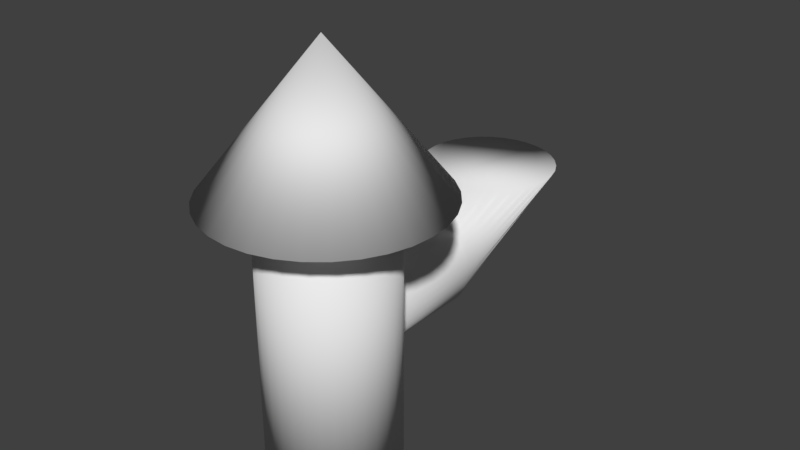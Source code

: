 # Source: tower.blend  (saved by Blender 2.79.0; exported with 4.5.12 LTS)
import bpy
from mathutils import Matrix  # noqa: F401  (used for matrix-valued properties, if any)

bpy.ops.wm.read_factory_settings(use_empty=True)
scene = bpy.context.scene
scene.name = 'Scene'

# ---- collections
col_collection_1 = bpy.data.collections.new('Collection 1'); scene.collection.children.link(col_collection_1)

# ---- world
world_world = bpy.data.worlds.new('World'); scene.world = world_world
world_world.color = (0.05088, 0.05088, 0.05088)
world_world.use_sun_shadow = False
world_world.sun_shadow_jitter_overblur = 0.0
world_world.cycles.sampling_method = 'MANUAL'

# ---- meshes
me_cone = bpy.data.meshes.new('Cone')
me_cone.from_pydata([(-3.839e-08, 1.333, -1.0), (0.2601, 1.308, -1.0), (0.5103, 1.232, -1.0), (0.7408, 1.109, -1.0), (0.9429, 0.9429, -1.0), (1.109, 0.7408, -1.0), (1.232, 0.5103, -1.0), (1.308, 0.2601, -1.0), (1.333, 8.527e-09, -1.0), (1.308, -0.2601, -1.0), (1.232, -0.5103, -1.0), (1.109, -0.7408, -1.0), (0.9429, -0.9429, -1.0), (0.7408, -1.109, -1.0), (0.5103, -1.232, -1.0), (0.2601, -1.308, -1.0), (-4.729e-07, -1.333, -1.0), (-0.2601, -1.308, -1.0), (-0.5103, -1.232, -1.0), (-0.7408, -1.109, -1.0), (-0.9429, -0.9429, -1.0), (-1.109, -0.7408, -1.0), (-1.232, -0.5103, -1.0), (-3.839e-08, -9.215e-08, 1.0), (-1.308, -0.2601, -1.0), (-1.333, 1.195e-06, -1.0), (-1.308, 0.2601, -1.0), (-1.232, 0.5103, -1.0), (-1.109, 0.7408, -1.0), (-0.9429, 0.9429, -1.0), (-0.7408, 1.109, -1.0), (-0.5103, 1.232, -1.0), (-0.2601, 1.308, -1.0), (-2.022e-08, 0.767, -4.819), (-2.022e-08, 0.767, -0.7774), (0.1496, 0.7523, -4.819), (0.1496, 0.7523, -0.7774), (0.2935, 0.7086, -4.819), (0.2935, 0.7086, -0.7774), (0.4261, 0.6377, -4.819), (0.4261, 0.6377, -0.7774), (0.5424, 0.5424, -4.819), (0.5424, 0.5424, -0.7774), (0.6377, 0.4261, -4.819), (0.6377, 0.4261, -0.7774), (0.7086, 0.2935, -4.819), (0.7086, 0.2935, -0.7774), (0.7523, 0.1496, -4.819), (0.7523, 0.1496, -0.7774), (0.767, -7.106e-08, -4.819), (0.767, -7.106e-08, -0.7774), (0.7523, -0.1496, -4.819), (0.7523, -0.1496, -0.7774), (0.7086, -0.2935, -4.819), (0.7086, -0.2935, -0.7774), (0.6377, -0.4261, -4.819), (0.6377, -0.4261, -0.7774), (0.5424, -0.5424, -4.819), (0.5424, -0.5424, -0.7774), (0.4261, -0.6377, -4.819), (0.4261, -0.6377, -0.7774), (0.2935, -0.7086, -4.819), (0.2935, -0.7086, -0.7774), (0.1496, -0.7523, -4.819), (0.1496, -0.7523, -0.7774), (-2.701e-07, -0.767, -4.819), (-2.701e-07, -0.767, -0.7774), (-0.1496, -0.7523, -4.819), (-0.1496, -0.7523, -0.7774), (-0.2935, -0.7086, -4.819), (-0.2935, -0.7086, -0.7774), (-0.4261, -0.6377, -4.819), (-0.4261, -0.6377, -0.7774), (-0.5424, -0.5424, -4.819), (-0.5424, -0.5424, -0.7774), (-0.6377, -0.4261, -4.819), (-0.6377, -0.4261, -0.7774), (-0.7086, -0.2935, -4.819), (-0.7086, -0.2935, -0.7774), (-0.7523, -0.1496, -4.819), (-0.7523, -0.1496, -0.7774), (-0.767, 6.117e-07, -4.819), (-0.767, 6.117e-07, -0.7774), (-0.7523, 0.1496, -4.819), (-0.7523, 0.1496, -0.7774), (-0.7086, 0.2935, -4.819), (-0.7086, 0.2935, -0.7774), (-0.6377, 0.4261, -4.819), (-0.6377, 0.4261, -0.7774), (-0.5424, 0.5424, -4.819), (-0.5424, 0.5424, -0.7774), (-0.4261, 0.6377, -4.819), (-0.4261, 0.6377, -0.7774), (-0.2935, 0.7086, -4.819), (-0.2935, 0.7086, -0.7774), (-0.1496, 0.7523, -4.819), (-0.1496, 0.7523, -0.7774), (-0.03362, 1.996, -2.373), (-0.03362, 0.2605, -2.373), (0.02857, 1.996, -2.384), (0.02857, 0.2605, -2.384), (0.08838, 1.996, -2.417), (0.08838, 0.2605, -2.417), (0.1435, 1.996, -2.47), (0.1435, 0.2605, -2.47), (0.1918, 1.996, -2.541), (0.1918, 0.2605, -2.541), (0.2314, 1.996, -2.628), (0.2314, 0.2605, -2.628), (0.2609, 1.996, -2.727), (0.2609, 0.2605, -2.727), (0.279, 1.996, -2.835), (0.279, 0.2605, -2.835), (0.2852, 1.996, -2.947), (0.2852, 0.2605, -2.947), (0.279, 1.996, -3.059), (0.279, 0.2605, -3.059), (0.2609, 1.996, -3.167), (0.2609, 0.2605, -3.167), (0.2314, 1.996, -3.266), (0.2314, 0.2605, -3.266), (0.1918, 1.996, -3.353), (0.1918, 0.2605, -3.353), (0.1435, 1.996, -3.424), (0.1435, 0.2605, -3.424), (0.08838, 1.996, -3.477), (0.08838, 0.2605, -3.477), (0.02857, 1.996, -3.51), (0.02857, 0.2605, -3.51), (-0.03362, 1.996, -3.521), (-0.03362, 0.2605, -3.521), (-0.09581, 1.996, -3.51), (-0.09581, 0.2605, -3.51), (-0.1556, 1.996, -3.477), (-0.1556, 0.2605, -3.477), (-0.2107, 1.996, -3.424), (-0.2107, 0.2605, -3.424), (-0.259, 1.996, -3.353), (-0.259, 0.2605, -3.353), (-0.2987, 1.996, -3.266), (-0.2987, 0.2605, -3.266), (-0.3281, 1.996, -3.167), (-0.3281, 0.2605, -3.167), (-0.3463, 1.996, -3.059), (-0.3463, 0.2605, -3.059), (-0.3524, 1.996, -2.947), (-0.3524, 0.2605, -2.947), (-0.3463, 1.996, -2.835), (-0.3463, 0.2605, -2.835), (-0.3281, 1.996, -2.727), (-0.3281, 0.2605, -2.727), (-0.2987, 1.996, -2.628), (-0.2987, 0.2605, -2.628), (-0.259, 1.996, -2.541), (-0.259, 0.2605, -2.541), (-0.2107, 1.996, -2.47), (-0.2107, 0.2605, -2.47), (-0.1556, 1.996, -2.417), (-0.1556, 0.2605, -2.417), (-0.09581, 1.996, -2.384), (-0.09581, 0.2605, -2.384), (-0.03362, 1.996, -1.717), (0.1219, 2.012, -1.717), (0.2714, 2.057, -1.717), (0.4091, 2.131, -1.717), (0.5299, 2.23, -1.717), (0.629, 2.351, -1.717), (0.7027, 2.488, -1.717), (0.748, 2.638, -1.717), (0.7633, 2.793, -1.717), (0.748, 2.949, -1.717), (0.7027, 3.098, -1.717), (0.629, 3.236, -1.717), (0.5299, 3.357, -1.717), (0.4091, 3.456, -1.717), (0.2714, 3.53, -1.717), (0.1219, 3.575, -1.717), (-0.03362, 3.59, -1.717), (-0.1891, 3.575, -1.717), (-0.3386, 3.53, -1.717), (-0.4764, 3.456, -1.717), (-0.5972, 3.357, -1.717), (-0.6963, 3.236, -1.717), (-0.7699, 3.098, -1.717), (-0.8153, 2.949, -1.717), (-0.8306, 2.793, -1.717), (-0.8153, 2.638, -1.717), (-0.7699, 2.488, -1.717), (-0.6963, 2.351, -1.717), (-0.5971, 2.23, -1.717), (-0.4764, 2.131, -1.717), (-0.3386, 2.057, -1.717), (-0.1891, 2.012, -1.717)], [], [(0, 23, 1), (1, 23, 2), (2, 23, 3), (3, 23, 4), (4, 23, 5), (5, 23, 6), (6, 23, 7), (7, 23, 8), (8, 23, 9), (9, 23, 10), (10, 23, 11), (11, 23, 12), (12, 23, 13), (13, 23, 14), (14, 23, 15), (15, 23, 16), (16, 23, 17), (17, 23, 18), (18, 23, 19), (19, 23, 20), (20, 23, 21), (21, 23, 22), (22, 23, 24), (24, 23, 25), (25, 23, 26), (26, 23, 27), (27, 23, 28), (28, 23, 29), (29, 23, 30), (30, 23, 31), (31, 23, 32), (32, 23, 0), (0, 1, 2, 3, 4, 5, 6, 7, 8, 9, 10, 11, 12, 13, 14, 15, 16, 17, 18, 19, 20, 21, 22, 24, 25, 26, 27, 28, 29, 30, 31, 32), (33, 34, 36, 35), (35, 36, 38, 37), (37, 38, 40, 39), (39, 40, 42, 41), (41, 42, 44, 43), (43, 44, 46, 45), (45, 46, 48, 47), (47, 48, 50, 49), (49, 50, 52, 51), (51, 52, 54, 53), (53, 54, 56, 55), (55, 56, 58, 57), (57, 58, 60, 59), (59, 60, 62, 61), (61, 62, 64, 63), (63, 64, 66, 65), (65, 66, 68, 67), (67, 68, 70, 69), (69, 70, 72, 71), (71, 72, 74, 73), (73, 74, 76, 75), (75, 76, 78, 77), (77, 78, 80, 79), (79, 80, 82, 81), (81, 82, 84, 83), (83, 84, 86, 85), (85, 86, 88, 87), (87, 88, 90, 89), (89, 90, 92, 91), (91, 92, 94, 93), (36, 34, 96, 94, 92, 90, 88, 86, 84, 82, 80, 78, 76, 74, 72, 70, 68, 66, 64, 62, 60, 58, 56, 54, 52, 50, 48, 46, 44, 42, 40, 38), (93, 94, 96, 95), (95, 96, 34, 33), (33, 35, 37, 39, 41, 43, 45, 47, 49, 51, 53, 55, 57, 59, 61, 63, 65, 67, 69, 71, 73, 75, 77, 79, 81, 83, 85, 87, 89, 91, 93, 95), (97, 98, 100, 99), (99, 100, 102, 101), (101, 102, 104, 103), (103, 104, 106, 105), (105, 106, 108, 107), (107, 108, 110, 109), (109, 110, 112, 111), (111, 112, 114, 113), (113, 114, 116, 115), (115, 116, 118, 117), (117, 118, 120, 119), (119, 120, 122, 121), (121, 122, 124, 123), (123, 124, 126, 125), (125, 126, 128, 127), (127, 128, 130, 129), (129, 130, 132, 131), (131, 132, 134, 133), (133, 134, 136, 135), (135, 136, 138, 137), (137, 138, 140, 139), (139, 140, 142, 141), (141, 142, 144, 143), (143, 144, 146, 145), (145, 146, 148, 147), (147, 148, 150, 149), (149, 150, 152, 151), (151, 152, 154, 153), (153, 154, 156, 155), (155, 156, 158, 157), (100, 98, 160, 158, 156, 154, 152, 150, 148, 146, 144, 142, 140, 138, 136, 134, 132, 130, 128, 126, 124, 122, 120, 118, 116, 114, 112, 110, 108, 106, 104, 102), (157, 158, 160, 159), (159, 160, 98, 97), (99, 101, 163, 162), (161, 162, 163, 164, 165, 166, 167, 168, 169, 170, 171, 172, 173, 174, 175, 176, 177, 178, 179, 180, 181, 182, 183, 184, 185, 186, 187, 188, 189, 190, 191, 192), (117, 119, 172, 171), (135, 137, 181, 180), (153, 155, 190, 189), (109, 111, 168, 167), (127, 129, 177, 176), (145, 147, 186, 185), (101, 103, 164, 163), (119, 121, 173, 172), (137, 139, 182, 181), (155, 157, 191, 190), (111, 113, 169, 168), (129, 131, 178, 177), (147, 149, 187, 186), (103, 105, 165, 164), (121, 123, 174, 173), (139, 141, 183, 182), (157, 159, 192, 191), (113, 115, 170, 169), (131, 133, 179, 178), (149, 151, 188, 187), (105, 107, 166, 165), (123, 125, 175, 174), (141, 143, 184, 183), (97, 99, 162, 161), (159, 97, 161, 192), (115, 117, 171, 170), (133, 135, 180, 179), (151, 153, 189, 188), (107, 109, 167, 166), (125, 127, 176, 175), (143, 145, 185, 184)])
me_cone.polygons.foreach_set('use_smooth', [True] * 133)
_uv = me_cone.uv_layers.new(name='UVMap')
_uv.uv.foreach_set('vector', [0.8948, 0.5965, 0.6642, 0.5815, 0.8948, 0.5666, 0.8948, 0.5666, 0.6642, 0.5815, 0.8948, 0.5372, 0.8948, 0.5372, 0.6642, 0.5815, 0.8948, 0.5095, 0.8948, 0.5095, 0.6642, 0.5815, 0.8948, 0.4846, 0.8948, 0.4846, 0.6642, 0.5815, 0.8948, 0.4634, 0.2752, 0.8947, 0.3694, 0.6733, 0.3007, 0.8936, 0.3007, 0.8936, 0.3694, 0.6733, 0.3288, 0.8929, 0.3288, 0.8929, 0.3694, 0.6733, 0.3585, 0.8926, 0.3585, 0.8926, 0.3694, 0.6733, 0.3886, 0.8926, 0.3886, 0.8926, 0.3694, 0.6733, 0.418, 0.8929, 0.418, 0.8929, 0.3694, 0.6733, 0.4456, 0.8936, 0.4456, 0.8936, 0.3694, 0.6733, 0.4702, 0.8947, 0.2752, 0.5639, 0.4859, 0.4141, 0.2944, 0.574, 0.2944, 0.574, 0.4859, 0.4141, 0.3169, 0.5858, 0.3169, 0.5858, 0.4859, 0.4141, 0.3417, 0.5988, 0.3417, 0.5988, 0.4859, 0.4141, 0.368, 0.6124, 0.368, 0.6124, 0.4859, 0.4141, 0.3947, 0.6263, 0.3947, 0.6263, 0.4859, 0.4141, 0.4208, 0.6398, 0.4208, 0.6398, 0.4859, 0.4141, 0.4453, 0.6525, 0.4453, 0.6525, 0.4859, 0.4141, 0.4673, 0.6638, 0.4673, 0.6638, 0.4859, 0.4141, 0.4859, 0.6733, 0.6642, 0.9182, 0.7524, 0.6997, 0.6903, 0.9168, 0.6903, 0.9168, 0.7524, 0.6997, 0.7188, 0.9159, 0.7188, 0.9159, 0.7524, 0.6997, 0.7487, 0.9154, 0.7487, 0.9154, 0.7524, 0.6997, 0.7788, 0.9154, 0.7788, 0.9154, 0.7524, 0.6997, 0.8079, 0.9159, 0.8079, 0.9159, 0.7524, 0.6997, 0.8349, 0.9168, 0.8349, 0.9168, 0.7524, 0.6997, 0.8588, 0.9182, 0.8948, 0.6997, 0.6642, 0.5815, 0.8948, 0.6785, 0.8948, 0.6785, 0.6642, 0.5815, 0.8948, 0.6536, 0.8948, 0.6536, 0.6642, 0.5815, 0.8948, 0.6259, 0.8948, 0.6259, 0.6642, 0.5815, 0.8948, 0.5965, 0.00588, 0.1964, 4.124e-08, 0.1671, 0.0, 0.1371, 0.00588, 0.1077, 0.01742, 0.08005, 0.03416, 0.05514, 0.05548, 0.03395, 0.08054, 0.01731, 0.1084, 0.005845, 0.1379, 1.366e-08, 0.1681, 0.0, 0.1977, 0.005844, 0.2255, 0.01731, 0.2506, 0.03395, 0.2719, 0.05514, 0.2886, 0.08005, 0.3002, 0.1077, 0.306, 0.1371, 0.306, 0.1671, 0.3002, 0.1964, 0.2886, 0.2241, 0.2719, 0.249, 0.2506, 0.2702, 0.2255, 0.2869, 0.1977, 0.2983, 0.1681, 0.3042, 0.1379, 0.3042, 0.1084, 0.2983, 0.08054, 0.2869, 0.05548, 0.2702, 0.03416, 0.249, 0.01742, 0.2241, 0.5506, 0.4054, 0.5506, 0.8686, 0.5333, 0.8686, 0.5333, 0.4054, 0.5333, 0.4054, 0.5333, 0.8686, 0.5163, 0.8686, 0.5163, 0.4054, 0.5163, 0.4054, 0.5163, 0.8686, 0.5003, 0.8686, 0.5003, 0.4054, 0.5003, 0.4054, 0.5003, 0.8686, 0.4859, 0.8686, 0.4859, 0.4054, 0.2498, 0.3042, 0.2498, 0.7665, 0.2372, 0.7672, 0.2372, 0.3049, 0.2372, 0.3049, 0.2372, 0.7672, 0.2225, 0.7678, 0.2225, 0.3055, 0.2225, 0.3055, 0.2225, 0.7678, 0.2064, 0.7682, 0.2064, 0.3059, 0.2064, 0.3059, 0.2064, 0.7682, 0.1893, 0.7684, 0.1893, 0.3061, 0.1893, 0.3061, 0.1893, 0.7684, 0.1719, 0.7684, 0.1719, 0.306, 0.1719, 0.306, 0.1719, 0.7684, 0.155, 0.7681, 0.155, 0.3058, 0.155, 0.3058, 0.155, 0.7681, 0.1392, 0.7677, 0.1392, 0.3054, 0.1392, 0.3054, 0.1392, 0.7677, 0.125, 0.7671, 0.125, 0.3047, 0.7888, 0.0001712, 0.7888, 0.4634, 0.7763, 0.4633, 0.7763, 0.0001043, 0.7763, 0.0001043, 0.7763, 0.4633, 0.7617, 0.4633, 0.7617, 5.219e-05, 0.7617, 5.219e-05, 0.7617, 0.4633, 0.7456, 0.4633, 0.7456, 1.7e-05, 0.7456, 1.7e-05, 0.7456, 0.4633, 0.7285, 0.4632, 0.7285, 0.0, 0.7285, 0.0, 0.7285, 0.4632, 0.7112, 0.4632, 0.7112, 1.913e-06, 0.7112, 1.913e-06, 0.7112, 0.4632, 0.6943, 0.4633, 0.6943, 2.262e-05, 0.6943, 2.262e-05, 0.6943, 0.4633, 0.6784, 0.4633, 0.6784, 6.137e-05, 0.6784, 6.137e-05, 0.6784, 0.4633, 0.6642, 0.4634, 0.6642, 0.0001166, 1.375e-08, 0.7681, 0.0, 0.3065, 0.01304, 0.3055, 0.01304, 0.7672, 0.01304, 0.7672, 0.01304, 0.3055, 0.02806, 0.3048, 0.02806, 0.7664, 0.02806, 0.7664, 0.02806, 0.3048, 0.04449, 0.3044, 0.04449, 0.766, 0.04449, 0.766, 0.04449, 0.3044, 0.06168, 0.3042, 0.06168, 0.7658, 0.06168, 0.7658, 0.06168, 0.3042, 0.07898, 0.3043, 0.07898, 0.7659, 0.07898, 0.7659, 0.07898, 0.3043, 0.09572, 0.3046, 0.09572, 0.7663, 0.09572, 0.7663, 0.09572, 0.3046, 0.1113, 0.3053, 0.1113, 0.7669, 0.1113, 0.7669, 0.1113, 0.3053, 0.125, 0.3061, 0.125, 0.7678, 0.6103, 0.4054, 0.6103, 0.8686, 0.5981, 0.8686, 0.5981, 0.4054, 0.5981, 0.4054, 0.5981, 0.8686, 0.5837, 0.8686, 0.5837, 0.4054, 0.9549, 0.221, 0.9615, 0.2369, 0.9649, 0.2538, 0.9649, 0.2711, 0.9615, 0.288, 0.9549, 0.3039, 0.9452, 0.3182, 0.933, 0.3304, 0.9186, 0.34, 0.9025, 0.3466, 0.8855, 0.3499, 0.8682, 0.3499, 0.8512, 0.3466, 0.8352, 0.34, 0.8208, 0.3304, 0.8085, 0.3182, 0.7989, 0.3039, 0.7922, 0.288, 0.7888, 0.2711, 0.7888, 0.2538, 0.7922, 0.2369, 0.7989, 0.221, 0.8085, 0.2067, 0.8208, 0.1945, 0.8352, 0.1849, 0.8512, 0.1783, 0.8682, 0.175, 0.8855, 0.175, 0.9025, 0.1783, 0.9186, 0.1849, 0.933, 0.1945, 0.9452, 0.2067, 0.5837, 0.4054, 0.5837, 0.8686, 0.5676, 0.8686, 0.5676, 0.4054, 0.5676, 0.4054, 0.5676, 0.8686, 0.5506, 0.8686, 0.5506, 0.4054, 0.9649, 0.0961, 0.9615, 0.113, 0.9549, 0.1289, 0.9452, 0.1432, 0.933, 0.1554, 0.9186, 0.165, 0.9025, 0.1716, 0.8855, 0.175, 0.8682, 0.175, 0.8512, 0.1716, 0.8352, 0.165, 0.8208, 0.1554, 0.8085, 0.1432, 0.7989, 0.1289, 0.7922, 0.113, 0.7888, 0.0961, 0.7888, 0.07886, 0.7922, 0.06196, 0.7989, 0.04604, 0.8085, 0.03171, 0.8208, 0.01953, 0.8352, 0.009956, 0.8512, 0.003362, 0.8682, 1.366e-08, 0.8855, 0.0, 0.9025, 0.003362, 0.9186, 0.009956, 0.933, 0.01953, 0.9452, 0.03171, 0.9549, 0.04604, 0.9615, 0.06196, 0.9649, 0.07886, 0.6308, 0.4054, 0.6308, 0.6043, 0.6236, 0.6043, 0.6236, 0.4054, 0.6236, 0.4054, 0.6236, 0.6043, 0.6167, 0.6043, 0.6167, 0.4054, 0.6167, 0.4054, 0.6167, 0.6043, 0.6103, 0.6043, 0.6103, 0.4054, 0.595, 0.1793, 0.6642, 0.3654, 0.6566, 0.3677, 0.5875, 0.1816, 0.5875, 0.1816, 0.6566, 0.3677, 0.6474, 0.3707, 0.5782, 0.1846, 0.5782, 0.1846, 0.6474, 0.3707, 0.6368, 0.3743, 0.5676, 0.1882, 0.5676, 0.1882, 0.6368, 0.3743, 0.6252, 0.3783, 0.5561, 0.1922, 0.5561, 0.1922, 0.6252, 0.3783, 0.6131, 0.3826, 0.544, 0.1965, 0.544, 0.1965, 0.6131, 0.3826, 0.601, 0.3871, 0.5318, 0.2009, 0.5318, 0.2009, 0.601, 0.3871, 0.5892, 0.3915, 0.5201, 0.2053, 0.5201, 0.2053, 0.5892, 0.3915, 0.5784, 0.3957, 0.5093, 0.2095, 0.5093, 0.2095, 0.5784, 0.3957, 0.5688, 0.3995, 0.4997, 0.2133, 0.4997, 0.2133, 0.5688, 0.3995, 0.5609, 0.4028, 0.4918, 0.2166, 0.4918, 0.2166, 0.5609, 0.4028, 0.555, 0.4054, 0.4859, 0.2193, 0.6385, 0.6043, 0.6385, 0.8033, 0.6316, 0.8033, 0.6316, 0.6043, 0.6316, 0.6043, 0.6316, 0.8033, 0.6244, 0.8033, 0.6244, 0.6043, 0.6244, 0.6043, 0.6244, 0.8033, 0.6172, 0.8033, 0.6172, 0.6043, 0.6172, 0.6043, 0.6172, 0.8033, 0.6103, 0.8033, 0.6103, 0.6043, 0.306, 0.1858, 0.3772, 0.0, 0.3835, 0.002169, 0.3123, 0.188, 0.3123, 0.188, 0.3835, 0.002169, 0.3916, 0.005089, 0.3205, 0.1909, 0.3205, 0.1909, 0.3916, 0.005089, 0.4014, 0.008647, 0.3302, 0.1945, 0.3302, 0.1945, 0.4014, 0.008647, 0.4123, 0.01271, 0.3411, 0.1985, 0.3411, 0.1985, 0.4123, 0.01271, 0.424, 0.01711, 0.3529, 0.2029, 0.3529, 0.2029, 0.424, 0.01711, 0.4361, 0.02169, 0.3649, 0.2075, 0.3649, 0.2075, 0.4361, 0.02169, 0.4481, 0.02627, 0.3769, 0.2121, 0.3769, 0.2121, 0.4481, 0.02627, 0.4594, 0.03068, 0.3883, 0.2165, 0.3883, 0.2165, 0.4594, 0.03068, 0.4698, 0.03474, 0.3986, 0.2206, 0.3986, 0.2206, 0.4698, 0.03474, 0.4787, 0.0383, 0.4075, 0.2241, 0.4075, 0.2241, 0.4787, 0.0383, 0.4859, 0.04122, 0.4147, 0.2271, 0.6512, 0.4054, 0.6512, 0.6043, 0.6448, 0.6043, 0.6448, 0.4054, 0.5261, 0.9991, 0.5188, 1.0, 0.5118, 0.9983, 0.5051, 0.9942, 0.4991, 0.9878, 0.494, 0.9793, 0.49, 0.9691, 0.4873, 0.9576, 0.4859, 0.9452, 0.4859, 0.9323, 0.4873, 0.9195, 0.49, 0.9073, 0.494, 0.8962, 0.4991, 0.8865, 0.5051, 0.8786, 0.5118, 0.8729, 0.5188, 0.8695, 0.5261, 0.8686, 0.5331, 0.8703, 0.5398, 0.8744, 0.5458, 0.8808, 0.5509, 0.8893, 0.5549, 0.8995, 0.5576, 0.911, 0.559, 0.9235, 0.559, 0.9363, 0.5576, 0.9491, 0.5549, 0.9613, 0.5509, 0.9725, 0.5458, 0.9822, 0.5398, 0.99, 0.5331, 0.9958, 0.6448, 0.4054, 0.6448, 0.6043, 0.6379, 0.6043, 0.6379, 0.4054, 0.6379, 0.4054, 0.6379, 0.6043, 0.6308, 0.6043, 0.6308, 0.4054, 0.9229, 0.5289, 0.9191, 0.522, 0.9998, 0.5016, 0.9998, 0.5183, 0.1673, 0.9502, 0.1493, 0.9502, 0.1316, 0.9467, 0.115, 0.9398, 0.1, 0.9299, 0.08727, 0.9172, 0.07726, 0.9023, 0.07036, 0.8858, 0.06685, 0.8682, 0.06685, 0.8503, 0.07036, 0.8328, 0.07726, 0.8162, 0.08727, 0.8013, 0.1, 0.7887, 0.115, 0.7787, 0.1316, 0.7719, 0.1493, 0.7684, 0.1673, 0.7684, 0.185, 0.7719, 0.2016, 0.7787, 0.2166, 0.7887, 0.2293, 0.8013, 0.2394, 0.8162, 0.2462, 0.8328, 0.2498, 0.8503, 0.2498, 0.8682, 0.2462, 0.8858, 0.2394, 0.9023, 0.2293, 0.9172, 0.2166, 0.9299, 0.2016, 0.9398, 0.185, 0.9467, 0.5201, 0.2053, 0.5093, 0.2095, 0.6289, 0.01193, 0.6347, 0.02595, 0.3123, 0.188, 0.3205, 0.1909, 0.4436, 0.4035, 0.4383, 0.4141, 0.9048, 0.5617, 0.913, 0.5562, 0.9999, 0.5877, 0.9999, 0.6024, 0.5676, 0.1882, 0.5561, 0.1922, 0.6532, 0.07486, 0.659, 0.09135, 0.901, 0.7009, 0.9081, 0.6997, 0.9261, 0.9063, 0.9081, 0.9063, 0.3649, 0.2075, 0.3769, 0.2121, 0.4753, 0.3265, 0.4691, 0.3431, 0.9191, 0.522, 0.913, 0.5157, 0.9999, 0.4866, 0.9998, 0.5016, 0.5093, 0.2095, 0.4997, 0.2133, 0.6237, 0.0, 0.6289, 0.01193, 0.3205, 0.1909, 0.3302, 0.1945, 0.4496, 0.3905, 0.4436, 0.4035, 0.913, 0.5562, 0.9191, 0.5499, 0.9998, 0.5713, 0.9999, 0.5877, 0.5561, 0.1922, 0.544, 0.1965, 0.647, 0.05803, 0.6532, 0.07486, 0.9081, 0.6997, 0.9152, 0.7009, 0.9438, 0.9063, 0.9261, 0.9063, 0.3769, 0.2121, 0.3883, 0.2165, 0.481, 0.3105, 0.4753, 0.3265, 0.913, 0.5157, 0.9048, 0.5102, 0.9999, 0.4736, 0.9999, 0.4866, 0.8822, 0.7189, 0.8878, 0.7108, 0.8738, 0.9063, 0.8588, 0.9063, 0.3302, 0.1945, 0.3411, 0.1985, 0.456, 0.3758, 0.4496, 0.3905, 0.9191, 0.5499, 0.9229, 0.5431, 0.9998, 0.5538, 0.9998, 0.5713, 0.544, 0.1965, 0.5318, 0.2009, 0.6408, 0.04151, 0.647, 0.05803, 0.9152, 0.7009, 0.9221, 0.7047, 0.9604, 0.9063, 0.9438, 0.9063, 0.3883, 0.2165, 0.3986, 0.2206, 0.4859, 0.2957, 0.481, 0.3105, 0.9048, 0.5102, 0.8948, 0.5057, 1.0, 0.4634, 0.9999, 0.4736, 0.8878, 0.7108, 0.8941, 0.7047, 0.8904, 0.9063, 0.8738, 0.9063, 0.3411, 0.1985, 0.3529, 0.2029, 0.4626, 0.3598, 0.456, 0.3758, 0.9242, 0.536, 0.9229, 0.5289, 0.9998, 0.5183, 0.9998, 0.5359, 0.9229, 0.5431, 0.9242, 0.536, 0.9998, 0.5359, 0.9998, 0.5538, 0.5318, 0.2009, 0.5201, 0.2053, 0.6347, 0.02595, 0.6408, 0.04151, 0.2665, 0.4811, 0.2602, 0.4804, 0.2498, 0.3107, 0.2665, 0.3042, 0.8948, 0.5663, 0.9048, 0.5617, 0.9999, 0.6024, 1.0, 0.6148, 0.5782, 0.1846, 0.5676, 0.1882, 0.659, 0.09135, 0.6642, 0.1069, 0.8941, 0.7047, 0.901, 0.7009, 0.9081, 0.9063, 0.8904, 0.9063, 0.3529, 0.2029, 0.3649, 0.2075, 0.4691, 0.3431, 0.4626, 0.3598])
me_cone.use_remesh_preserve_volume = False
me_cone.use_remesh_preserve_attributes = False
me_cone.use_mirror_vertex_groups = False
me_cone.update()

# ---- objects
ob_turm = bpy.data.objects.new('Turm', me_cone)

# ---- transforms, parenting, visibility, modifiers, constraints
ob_turm.location = (0.0, 0.0, 7.375)
ob_turm.scale = (2.51, 2.51, 2.091)
ob_turm.lineart.crease_threshold = 0.0

# ---- collection membership
col_collection_1.objects.link(ob_turm)

# ---- scene / render settings (as saved in the file)
scene.frame_start = 1; scene.frame_end = 250; scene.frame_set(1)
scene.render.engine = 'BLENDER_EEVEE_NEXT'
scene.render.resolution_percentage = 50
scene.render.dither_intensity = 0.0
scene.cycles.use_denoising = False
scene.cycles.samples = 128
scene.cycles.sampling_pattern = 'TABULATED_SOBOL'
scene.cycles.use_adaptive_sampling = False
scene.cycles.use_light_tree = False
scene.cycles.blur_glossy = 0.0
scene.cycles.sample_clamp_indirect = 0.0
scene.view_settings.view_transform = 'Standard'
bpy.context.view_layer.update()

# ---- added for rendering (the .blend has no active camera and no usable light): camera, sun
cam_auto = bpy.data.cameras.new('AutoCamera')
cam_auto.lens = 50.0
cam_auto.sensor_width = 36.0
cam_auto.clip_end = 1000.0
ob_auto_camera = bpy.data.objects.new('AutoCamera', cam_auto)
scene.collection.objects.link(ob_auto_camera)
ob_auto_camera.location = (17.1982, -17.806, 17.1405)
ob_auto_camera.rotation_euler = (1.09748, -7.21219e-08, 0.694738)
scene.camera = ob_auto_camera
light_auto_sun = bpy.data.lights.new('AutoSun', 'SUN')
light_auto_sun.energy = 3.0
light_auto_sun.angle = 0.0523599
ob_auto_sun = bpy.data.objects.new('AutoSun', light_auto_sun)
scene.collection.objects.link(ob_auto_sun)
ob_auto_sun.rotation_euler = (0.872665, 0.174533, 0.523599)
bpy.context.view_layer.update()
